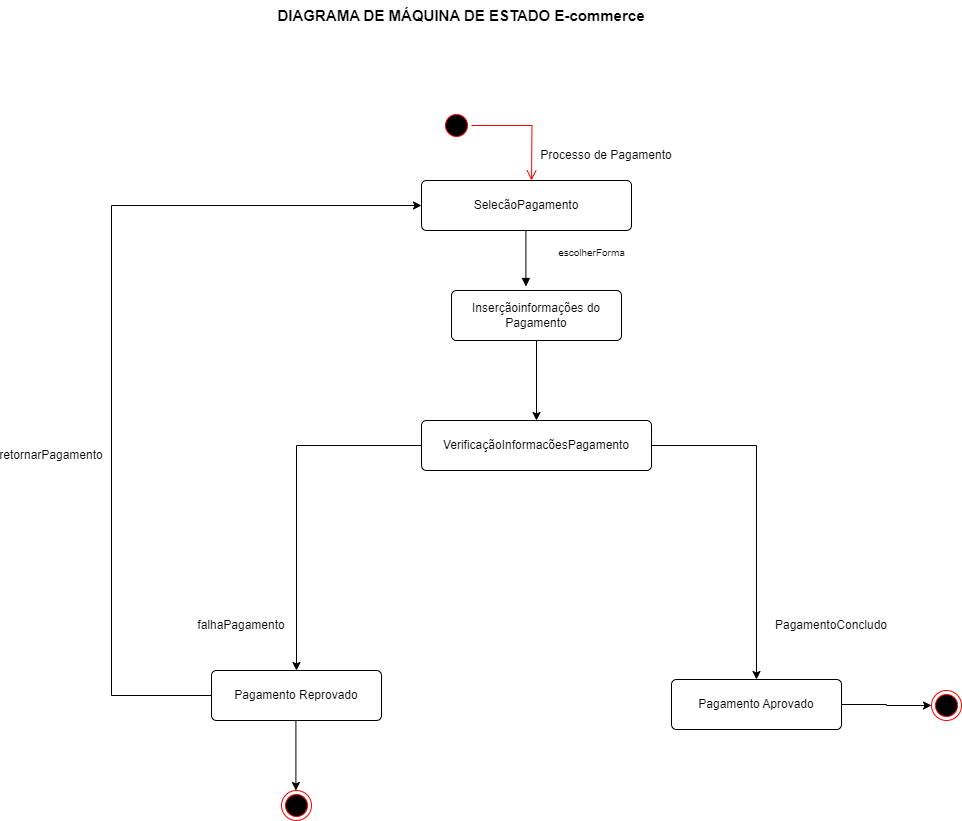

The diagram above was exported from draw.io. Its source (the exported page's mxGraphModel, read from the mxfile embedded in the PNG):
<mxGraphModel dx="2453" dy="793" grid="1" gridSize="10" guides="1" tooltips="1" connect="1" arrows="1" fold="1" page="1" pageScale="1" pageWidth="827" pageHeight="1169" math="0" shadow="0">
  <root>
    <mxCell id="0" />
    <mxCell id="1" parent="0" />
    <mxCell id="Ou1nhiNQQ0VnPb3fKML5-3" value="DIAGRAMA DE MÁQUINA DE ESTADO E-commerce" style="text;html=1;strokeColor=none;fillColor=none;align=center;verticalAlign=middle;whiteSpace=wrap;rounded=0;fontStyle=1;fontSize=15;" parent="1" vertex="1">
      <mxGeometry x="150" y="10" width="600" height="30" as="geometry" />
    </mxCell>
    <mxCell id="7pqDbVZuAAZct0Xc_DoC-1" value="SelecãoPagamento" style="rounded=1;arcSize=10;whiteSpace=wrap;html=1;align=center;" parent="1" vertex="1">
      <mxGeometry x="410" y="190" width="210" height="50" as="geometry" />
    </mxCell>
    <mxCell id="7pqDbVZuAAZct0Xc_DoC-5" value="escolherForma" style="html=1;verticalAlign=bottom;endArrow=block;curved=0;rounded=0;labelBackgroundColor=none;strokeColor=#000000;fontSize=10;" parent="1" edge="1">
      <mxGeometry x="0.0714" y="66" width="80" relative="1" as="geometry">
        <mxPoint x="514.41" y="240" as="sourcePoint" />
        <mxPoint x="514.41" y="296" as="targetPoint" />
        <mxPoint y="1" as="offset" />
      </mxGeometry>
    </mxCell>
    <mxCell id="OYMxsEjSItOERSOIFVid-9" style="edgeStyle=orthogonalEdgeStyle;rounded=0;orthogonalLoop=1;jettySize=auto;html=1;exitX=0.5;exitY=1;exitDx=0;exitDy=0;" parent="1" source="7pqDbVZuAAZct0Xc_DoC-19" target="e_sJUJqhnNL6qntPLSfY-2" edge="1">
      <mxGeometry relative="1" as="geometry" />
    </mxCell>
    <mxCell id="7pqDbVZuAAZct0Xc_DoC-19" value="Inserçãoinformações do Pagamento" style="rounded=1;arcSize=10;whiteSpace=wrap;html=1;align=center;" parent="1" vertex="1">
      <mxGeometry x="440" y="300" width="170" height="50" as="geometry" />
    </mxCell>
    <mxCell id="OYMxsEjSItOERSOIFVid-1" style="edgeStyle=orthogonalEdgeStyle;rounded=0;orthogonalLoop=1;jettySize=auto;html=1;exitX=0;exitY=0.5;exitDx=0;exitDy=0;entryX=0.5;entryY=0;entryDx=0;entryDy=0;" parent="1" source="e_sJUJqhnNL6qntPLSfY-2" target="e_sJUJqhnNL6qntPLSfY-16" edge="1">
      <mxGeometry relative="1" as="geometry" />
    </mxCell>
    <mxCell id="OYMxsEjSItOERSOIFVid-2" style="edgeStyle=orthogonalEdgeStyle;rounded=0;orthogonalLoop=1;jettySize=auto;html=1;exitX=1;exitY=0.5;exitDx=0;exitDy=0;" parent="1" source="e_sJUJqhnNL6qntPLSfY-2" target="e_sJUJqhnNL6qntPLSfY-3" edge="1">
      <mxGeometry relative="1" as="geometry" />
    </mxCell>
    <mxCell id="e_sJUJqhnNL6qntPLSfY-2" value="VerificaçãoInformacõesPagamento" style="rounded=1;arcSize=10;whiteSpace=wrap;html=1;align=center;" parent="1" vertex="1">
      <mxGeometry x="410" y="430" width="230" height="50" as="geometry" />
    </mxCell>
    <mxCell id="OYMxsEjSItOERSOIFVid-13" style="edgeStyle=orthogonalEdgeStyle;rounded=0;orthogonalLoop=1;jettySize=auto;html=1;exitX=1;exitY=0.5;exitDx=0;exitDy=0;entryX=0;entryY=0.5;entryDx=0;entryDy=0;" parent="1" source="e_sJUJqhnNL6qntPLSfY-3" target="e_sJUJqhnNL6qntPLSfY-78" edge="1">
      <mxGeometry relative="1" as="geometry" />
    </mxCell>
    <mxCell id="e_sJUJqhnNL6qntPLSfY-3" value="Pagamento Aprovado" style="rounded=1;arcSize=10;whiteSpace=wrap;html=1;align=center;" parent="1" vertex="1">
      <mxGeometry x="660" y="689" width="170" height="50" as="geometry" />
    </mxCell>
    <mxCell id="OYMxsEjSItOERSOIFVid-10" style="edgeStyle=orthogonalEdgeStyle;rounded=0;orthogonalLoop=1;jettySize=auto;html=1;exitX=0;exitY=0.5;exitDx=0;exitDy=0;entryX=0;entryY=0.5;entryDx=0;entryDy=0;" parent="1" source="e_sJUJqhnNL6qntPLSfY-16" target="7pqDbVZuAAZct0Xc_DoC-1" edge="1">
      <mxGeometry relative="1" as="geometry">
        <Array as="points">
          <mxPoint x="100" y="705" />
          <mxPoint x="100" y="215" />
        </Array>
      </mxGeometry>
    </mxCell>
    <mxCell id="e_sJUJqhnNL6qntPLSfY-16" value="Pagamento Reprovado" style="rounded=1;arcSize=10;whiteSpace=wrap;html=1;align=center;" parent="1" vertex="1">
      <mxGeometry x="200" y="680" width="170" height="50" as="geometry" />
    </mxCell>
    <mxCell id="e_sJUJqhnNL6qntPLSfY-78" value="" style="ellipse;html=1;shape=endState;fillColor=#000000;strokeColor=#ff0000;" parent="1" vertex="1">
      <mxGeometry x="920" y="700" width="30" height="30" as="geometry" />
    </mxCell>
    <mxCell id="e_sJUJqhnNL6qntPLSfY-79" value="" style="endArrow=classic;html=1;rounded=0;entryX=0.5;entryY=0;entryDx=0;entryDy=0;exitX=0.5;exitY=1;exitDx=0;exitDy=0;" parent="1" edge="1">
      <mxGeometry width="50" height="50" relative="1" as="geometry">
        <mxPoint x="284.40999999999997" y="730" as="sourcePoint" />
        <mxPoint x="284.40999999999997" y="800" as="targetPoint" />
      </mxGeometry>
    </mxCell>
    <mxCell id="OYMxsEjSItOERSOIFVid-3" value="falhaPagamento" style="text;html=1;strokeColor=none;fillColor=none;align=center;verticalAlign=middle;whiteSpace=wrap;rounded=0;" parent="1" vertex="1">
      <mxGeometry x="200" y="620" width="60" height="30" as="geometry" />
    </mxCell>
    <mxCell id="OYMxsEjSItOERSOIFVid-4" value="PagamentoConcludo&lt;br&gt;" style="text;html=1;strokeColor=none;fillColor=none;align=center;verticalAlign=middle;whiteSpace=wrap;rounded=0;" parent="1" vertex="1">
      <mxGeometry x="790" y="620" width="60" height="30" as="geometry" />
    </mxCell>
    <mxCell id="OYMxsEjSItOERSOIFVid-6" value="" style="ellipse;html=1;shape=startState;fillColor=#000000;strokeColor=#ff0000;" parent="1" vertex="1">
      <mxGeometry x="430" y="120" width="30" height="30" as="geometry" />
    </mxCell>
    <mxCell id="OYMxsEjSItOERSOIFVid-7" value="" style="edgeStyle=orthogonalEdgeStyle;html=1;verticalAlign=bottom;endArrow=open;endSize=8;strokeColor=#ff0000;rounded=0;" parent="1" source="OYMxsEjSItOERSOIFVid-6" edge="1">
      <mxGeometry relative="1" as="geometry">
        <mxPoint x="520" y="190" as="targetPoint" />
      </mxGeometry>
    </mxCell>
    <mxCell id="OYMxsEjSItOERSOIFVid-8" value="Processo de Pagamento" style="text;html=1;strokeColor=none;fillColor=none;align=center;verticalAlign=middle;whiteSpace=wrap;rounded=0;" parent="1" vertex="1">
      <mxGeometry x="490" y="150" width="210" height="30" as="geometry" />
    </mxCell>
    <mxCell id="OYMxsEjSItOERSOIFVid-11" value="retornarPagamento" style="text;html=1;strokeColor=none;fillColor=none;align=center;verticalAlign=middle;whiteSpace=wrap;rounded=0;" parent="1" vertex="1">
      <mxGeometry x="10" y="450" width="60" height="30" as="geometry" />
    </mxCell>
    <mxCell id="OYMxsEjSItOERSOIFVid-12" value="" style="ellipse;html=1;shape=endState;fillColor=#000000;strokeColor=#ff0000;" parent="1" vertex="1">
      <mxGeometry x="270" y="800" width="30" height="30" as="geometry" />
    </mxCell>
  </root>
</mxGraphModel>